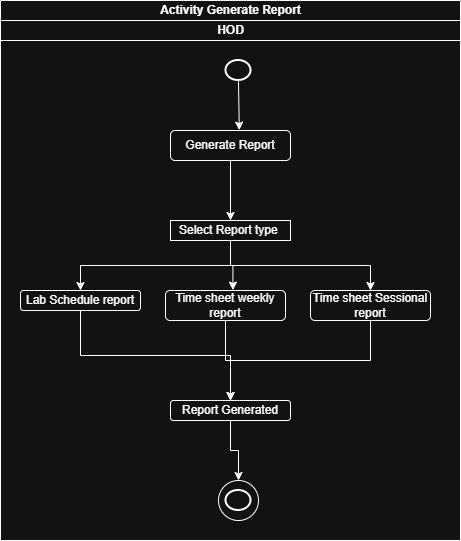

The diagram above was exported from draw.io. Its source (the exported page's mxGraphModel, read from the mxfile embedded in the PNG):
<mxGraphModel dx="1281" dy="561" grid="1" gridSize="10" guides="1" tooltips="1" connect="1" arrows="1" fold="1" page="1" pageScale="1" pageWidth="850" pageHeight="1100" math="0" shadow="0">
  <root>
    <mxCell id="0" />
    <mxCell id="1" parent="0" />
    <mxCell id="N7Y0CUXAvkygbpjy_Slg-1" parent="1" style="swimlane;childLayout=stackLayout;resizeParent=1;resizeParentMax=0;startSize=20;html=1;" value="Activity Generate Report" vertex="1">
      <mxGeometry height="540" width="460" x="260" y="70" as="geometry" />
    </mxCell>
    <mxCell id="N7Y0CUXAvkygbpjy_Slg-2" parent="N7Y0CUXAvkygbpjy_Slg-1" style="swimlane;startSize=20;html=1;" value="HOD" vertex="1">
      <mxGeometry height="520" width="460" y="20" as="geometry" />
    </mxCell>
    <mxCell id="N7Y0CUXAvkygbpjy_Slg-5" parent="N7Y0CUXAvkygbpjy_Slg-2" style="strokeWidth=2;html=1;shape=mxgraph.flowchart.start_2;whiteSpace=wrap;" value="" vertex="1">
      <mxGeometry height="20" width="25" x="225.5" y="40" as="geometry" />
    </mxCell>
    <mxCell id="N7Y0CUXAvkygbpjy_Slg-10" edge="1" parent="N7Y0CUXAvkygbpjy_Slg-2" source="N7Y0CUXAvkygbpjy_Slg-6" style="edgeStyle=orthogonalEdgeStyle;rounded=0;orthogonalLoop=1;jettySize=auto;html=1;exitX=0.5;exitY=1;exitDx=0;exitDy=0;entryX=0.5;entryY=0;entryDx=0;entryDy=0;" target="N7Y0CUXAvkygbpjy_Slg-9">
      <mxGeometry relative="1" as="geometry" />
    </mxCell>
    <mxCell id="N7Y0CUXAvkygbpjy_Slg-6" parent="N7Y0CUXAvkygbpjy_Slg-2" style="rounded=1;whiteSpace=wrap;html=1;" value="Generate Report" vertex="1">
      <mxGeometry height="30" width="120" x="170" y="110" as="geometry" />
    </mxCell>
    <mxCell id="N7Y0CUXAvkygbpjy_Slg-16" edge="1" parent="N7Y0CUXAvkygbpjy_Slg-2" source="N7Y0CUXAvkygbpjy_Slg-9" style="edgeStyle=orthogonalEdgeStyle;rounded=0;orthogonalLoop=1;jettySize=auto;html=1;exitX=0.5;exitY=1;exitDx=0;exitDy=0;entryX=0.5;entryY=0;entryDx=0;entryDy=0;" target="N7Y0CUXAvkygbpjy_Slg-12">
      <mxGeometry relative="1" as="geometry" />
    </mxCell>
    <mxCell id="N7Y0CUXAvkygbpjy_Slg-18" edge="1" parent="N7Y0CUXAvkygbpjy_Slg-2" source="N7Y0CUXAvkygbpjy_Slg-9" style="edgeStyle=orthogonalEdgeStyle;rounded=0;orthogonalLoop=1;jettySize=auto;html=1;exitX=0.5;exitY=1;exitDx=0;exitDy=0;entryX=0.5;entryY=0;entryDx=0;entryDy=0;" target="N7Y0CUXAvkygbpjy_Slg-14">
      <mxGeometry relative="1" as="geometry" />
    </mxCell>
    <mxCell id="N7Y0CUXAvkygbpjy_Slg-9" parent="N7Y0CUXAvkygbpjy_Slg-2" style="rounded=1;whiteSpace=wrap;html=1;arcSize=0;" value="Select Report type&amp;nbsp;" vertex="1">
      <mxGeometry height="20" width="120" x="170" y="200" as="geometry" />
    </mxCell>
    <mxCell id="N7Y0CUXAvkygbpjy_Slg-20" edge="1" parent="N7Y0CUXAvkygbpjy_Slg-2" source="N7Y0CUXAvkygbpjy_Slg-12" style="edgeStyle=orthogonalEdgeStyle;rounded=0;orthogonalLoop=1;jettySize=auto;html=1;exitX=0.5;exitY=1;exitDx=0;exitDy=0;entryX=0.5;entryY=0;entryDx=0;entryDy=0;" target="N7Y0CUXAvkygbpjy_Slg-19">
      <mxGeometry relative="1" as="geometry" />
    </mxCell>
    <mxCell id="N7Y0CUXAvkygbpjy_Slg-12" parent="N7Y0CUXAvkygbpjy_Slg-2" style="rounded=1;whiteSpace=wrap;html=1;" value="Lab Schedule report" vertex="1">
      <mxGeometry height="20" width="120" x="20" y="270" as="geometry" />
    </mxCell>
    <mxCell id="N7Y0CUXAvkygbpjy_Slg-21" edge="1" parent="N7Y0CUXAvkygbpjy_Slg-2" source="N7Y0CUXAvkygbpjy_Slg-13" style="edgeStyle=orthogonalEdgeStyle;rounded=0;orthogonalLoop=1;jettySize=auto;html=1;exitX=0.5;exitY=1;exitDx=0;exitDy=0;">
      <mxGeometry relative="1" as="geometry">
        <mxPoint x="230" y="380" as="targetPoint" />
      </mxGeometry>
    </mxCell>
    <mxCell id="N7Y0CUXAvkygbpjy_Slg-13" parent="N7Y0CUXAvkygbpjy_Slg-2" style="rounded=1;whiteSpace=wrap;html=1;" value="Time sheet weekly report" vertex="1">
      <mxGeometry height="30" width="120" x="165" y="270" as="geometry" />
    </mxCell>
    <mxCell id="N7Y0CUXAvkygbpjy_Slg-22" edge="1" parent="N7Y0CUXAvkygbpjy_Slg-2" source="N7Y0CUXAvkygbpjy_Slg-14" style="edgeStyle=orthogonalEdgeStyle;rounded=0;orthogonalLoop=1;jettySize=auto;html=1;exitX=0.5;exitY=1;exitDx=0;exitDy=0;entryX=0.5;entryY=0;entryDx=0;entryDy=0;" target="N7Y0CUXAvkygbpjy_Slg-19">
      <mxGeometry relative="1" as="geometry">
        <Array as="points">
          <mxPoint x="370" y="340" />
          <mxPoint x="230" y="340" />
        </Array>
        <mxPoint x="230" y="370" as="targetPoint" />
      </mxGeometry>
    </mxCell>
    <mxCell id="N7Y0CUXAvkygbpjy_Slg-14" parent="N7Y0CUXAvkygbpjy_Slg-2" style="rounded=1;whiteSpace=wrap;html=1;" value="Time sheet Sessional report" vertex="1">
      <mxGeometry height="30" width="120" x="310" y="270" as="geometry" />
    </mxCell>
    <mxCell id="N7Y0CUXAvkygbpjy_Slg-8" edge="1" parent="N7Y0CUXAvkygbpjy_Slg-2" source="N7Y0CUXAvkygbpjy_Slg-5" style="endArrow=classic;html=1;rounded=0;exitX=0.5;exitY=1;exitDx=0;exitDy=0;exitPerimeter=0;entryX=0.573;entryY=-0.013;entryDx=0;entryDy=0;entryPerimeter=0;" target="N7Y0CUXAvkygbpjy_Slg-6" value="">
      <mxGeometry height="50" relative="1" width="50" as="geometry">
        <mxPoint x="140" y="330" as="sourcePoint" />
        <mxPoint x="166" y="120" as="targetPoint" />
      </mxGeometry>
    </mxCell>
    <mxCell id="N7Y0CUXAvkygbpjy_Slg-17" edge="1" parent="N7Y0CUXAvkygbpjy_Slg-2" source="N7Y0CUXAvkygbpjy_Slg-9" style="edgeStyle=orthogonalEdgeStyle;rounded=0;orthogonalLoop=1;jettySize=auto;html=1;exitX=0.5;exitY=1;exitDx=0;exitDy=0;entryX=0.562;entryY=-0.013;entryDx=0;entryDy=0;entryPerimeter=0;" target="N7Y0CUXAvkygbpjy_Slg-13">
      <mxGeometry relative="1" as="geometry" />
    </mxCell>
    <mxCell id="N7Y0CUXAvkygbpjy_Slg-26" edge="1" parent="N7Y0CUXAvkygbpjy_Slg-2" source="N7Y0CUXAvkygbpjy_Slg-19" style="edgeStyle=orthogonalEdgeStyle;rounded=0;orthogonalLoop=1;jettySize=auto;html=1;exitX=0.5;exitY=1;exitDx=0;exitDy=0;" target="N7Y0CUXAvkygbpjy_Slg-23">
      <mxGeometry relative="1" as="geometry" />
    </mxCell>
    <mxCell id="N7Y0CUXAvkygbpjy_Slg-19" parent="N7Y0CUXAvkygbpjy_Slg-2" style="rounded=1;whiteSpace=wrap;html=1;" value="Report Generated" vertex="1">
      <mxGeometry height="20" width="120" x="170" y="380" as="geometry" />
    </mxCell>
    <mxCell id="N7Y0CUXAvkygbpjy_Slg-23" parent="N7Y0CUXAvkygbpjy_Slg-2" style="ellipse;whiteSpace=wrap;html=1;aspect=fixed;" value="" vertex="1">
      <mxGeometry height="40" width="40" x="218" y="460" as="geometry" />
    </mxCell>
    <mxCell id="N7Y0CUXAvkygbpjy_Slg-25" parent="N7Y0CUXAvkygbpjy_Slg-2" style="strokeWidth=2;html=1;shape=mxgraph.flowchart.start_2;whiteSpace=wrap;" value="" vertex="1">
      <mxGeometry height="20" width="25" x="225.5" y="470" as="geometry" />
    </mxCell>
  </root>
</mxGraphModel>